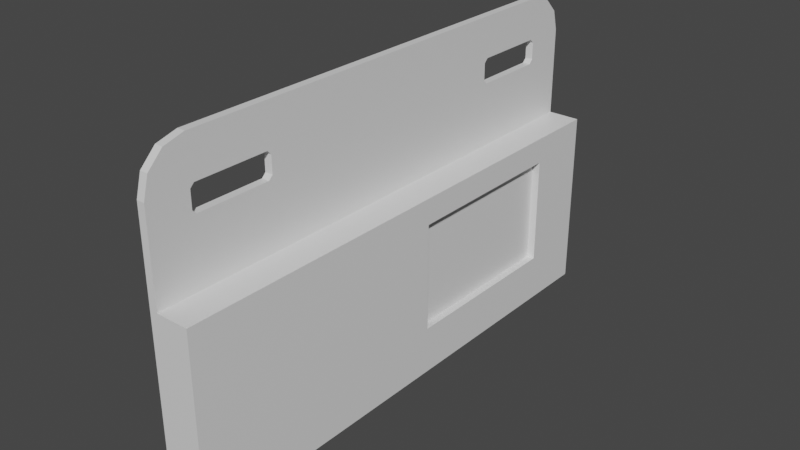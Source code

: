# Source: Batteries.blend  (saved by Blender 3.3.6; exported with 4.5.12 LTS)
import bpy
from mathutils import Matrix  # noqa: F401  (used for matrix-valued properties, if any)

bpy.ops.wm.read_factory_settings(use_empty=True)
scene = bpy.context.scene
scene.name = 'Scene'

# ---- collections
col_collection = bpy.data.collections.new('Collection'); scene.collection.children.link(col_collection)

# ---- materials (node trees are filled in below, after node groups)
mat_material = bpy.data.materials.new('Material')
mat_material.alpha_threshold = 0.0
mat_material.use_transparent_shadow = False
mat_material.roughness = 0.5
mat_material.line_color = (0.0, 0.0, 0.0, 1.0)

# ---- material node trees
mat_material.use_nodes = True; mat_material.node_tree.nodes.clear()
_N = mat_material.node_tree.nodes; _L = mat_material.node_tree.links
n0 = _N.new('ShaderNodeOutputMaterial'); n0.name = 'Material Output'; n0.location = (300, 300)
n1 = _N.new('ShaderNodeBsdfPrincipled'); n1.name = 'Principled BSDF'; n1.location = (10, 300)
n1.distribution = 'GGX'
n1.subsurface_method = 'RANDOM_WALK_SKIN'
n1.inputs[3].default_value = 1.45
n1.inputs[27].default_value = (0.0, 0.0, 0.0, 1.0)
n1.inputs[28].default_value = 1.0
_L.new(n1.outputs[0], n0.inputs[0])
n0.is_active_output = True

# ---- world
world_world = bpy.data.worlds.new('World'); scene.world = world_world
world_world.use_nodes = True; world_world.node_tree.nodes.clear()
_N = world_world.node_tree.nodes; _L = world_world.node_tree.links
n0 = _N.new('ShaderNodeOutputWorld'); n0.name = 'World Output'; n0.location = (300, 300)
n1 = _N.new('ShaderNodeBackground'); n1.name = 'Background'; n1.location = (10, 300)
n1.inputs[0].default_value = (0.05088, 0.05088, 0.05088, 1.0)
_L.new(n1.outputs[0], n0.inputs[0])
n0.is_active_output = True
world_world.color = (0.05088, 0.05088, 0.05088)
world_world.use_sun_shadow = False
world_world.sun_shadow_jitter_overblur = 0.0

# ---- meshes
me_cube = bpy.data.meshes.new('Cube')
me_cube.from_pydata([(0.015, 1.0, -0.5), (0.015, -1.0, -0.5), (-0.015, 1.0, -0.5), (-0.015, -1.0, -0.5), (0.015, 1.0, 0.5429), (0.015, 0.8429, 0.7), (0.015, 0.979, 0.6215), (0.015, 0.9215, 0.679), (0.015, -0.8429, 0.7), (0.015, -1.0, 0.5429), (0.015, -0.9215, 0.679), (0.015, -0.979, 0.6215), (-0.015, 0.8429, 0.7), (-0.015, 1.0, 0.5429), (-0.015, 0.9215, 0.679), (-0.015, 0.979, 0.6215), (-0.015, -1.0, 0.5429), (-0.015, -0.8429, 0.7), (-0.015, -0.979, 0.6215), (-0.015, -0.9215, 0.679), (-0.015, 1.0, 0.4465), (0.015, 1.0, 0.4465), (0.015, -1.0, 0.4465), (-0.015, -1.0, 0.4465), (-0.015, 0.5333, -0.5), (-0.015, -0.5333, -0.5), (0.015, -0.5333, -0.5), (0.015, 0.5333, -0.5), (-0.015, -0.8429, -0.5), (0.015, -0.8429, -0.5), (0.015, 0.8429, -0.5), (-0.015, 0.8429, -0.5), (0.015, 0.5483, 0.4465), (0.015, 0.5333, 0.4615), (0.015, 0.5183, 0.4465), (0.015, 0.5333, 0.4315), (0.015, -0.5333, 0.4615), (0.015, -0.5483, 0.4465), (0.015, -0.5333, 0.4315), (0.015, -0.5183, 0.4465), (-0.015, -0.5483, 0.4465), (-0.015, -0.5333, 0.4615), (-0.015, -0.5183, 0.4465), (-0.015, -0.5333, 0.4315), (-0.015, 0.5333, 0.4615), (-0.015, 0.5483, 0.4465), (-0.015, 0.5333, 0.4315), (-0.015, 0.5183, 0.4465), (0.015, 0.5333, 0.5279), (0.015, 0.5483, 0.5429), (0.015, 0.5183, 0.5429), (0.015, -0.5483, 0.5429), (0.015, -0.5333, 0.5279), (0.015, -0.5183, 0.5429), (-0.015, -0.5333, 0.5279), (-0.015, -0.5483, 0.5429), (-0.015, -0.5183, 0.5429), (-0.015, 0.5483, 0.5429), (-0.015, 0.5333, 0.5279), (-0.015, 0.5183, 0.5429), (0.015, -0.8279, 0.4465), (0.015, -0.8429, 0.4615), (0.015, -0.8579, 0.4465), (0.015, -0.8429, 0.4315), (0.015, -0.8429, 0.5279), (0.015, -0.8279, 0.5429), (0.015, -0.8579, 0.5429), (-0.015, -0.8429, 0.4615), (-0.015, -0.8279, 0.4465), (-0.015, -0.8429, 0.4315), (-0.015, -0.8579, 0.4465), (-0.015, -0.8279, 0.5429), (-0.015, -0.8429, 0.5279), (-0.015, -0.8579, 0.5429), (-0.015, 0.8279, 0.4465), (-0.015, 0.8429, 0.4615), (-0.015, 0.8579, 0.4465), (-0.015, 0.8429, 0.4315), (-0.015, 0.8429, 0.5279), (-0.015, 0.8279, 0.5429), (-0.015, 0.8579, 0.5429), (0.015, 0.8429, 0.4615), (0.015, 0.8279, 0.4465), (0.015, 0.8429, 0.4315), (0.015, 0.8579, 0.4465), (0.015, 0.8279, 0.5429), (0.015, 0.8429, 0.5279), (0.015, 0.8579, 0.5429), (0.015, 1.0, 0.2016), (0.015, -1.0, 0.2016), (-0.015, -1.0, 0.2016), (-0.015, 1.0, 0.2016), (0.015, 0.5333, 0.2016), (0.015, -0.5333, 0.2016), (0.015, 0.8429, 0.2016), (0.015, -0.8429, 0.2016), (-0.015, -0.8429, 0.2016), (-0.015, -0.5333, 0.2016), (-0.015, 0.5333, 0.2016), (-0.015, 0.8429, 0.2016), (0.14, 0.743, -0.3165), (0.14, 1.0, -0.5), (0.14, 1.0, 0.2016), (0.14, -1.0, 0.2016), (0.14, -1.0, -0.5), (0.14, -0.8429, -0.5), (0.14, 0.06031, -0.3165), (0.14, 0.5333, -0.3165), (0.14, 0.06031, 0.1018), (0.14, -0.8429, 0.2016), (0.14, 0.5333, 0.2016), (0.14, 0.743, 0.1018), (0.14, -0.5333, -0.5), (0.14, 0.5333, -0.5), (0.14, 0.8429, -0.5), (0.14, -0.5333, 0.2016), (0.14, 0.8429, 0.2016), (0.14, 0.5333, 0.1018), (0.11, 0.5333, -0.3165), (0.11, 0.5333, 0.1018), (0.11, 0.06031, -0.3165), (0.11, 0.743, -0.3165), (0.11, 0.06031, 0.1018), (0.11, 0.743, 0.1018)], [], [(22, 9, 16, 23), (62, 61, 64, 66, 9, 22), (28, 29, 1, 3), (5, 12, 17, 8), (71, 55, 51, 65), (8, 17, 19, 10), (10, 19, 18, 11), (11, 18, 16, 9), (12, 5, 7, 14), (14, 7, 6, 15), (15, 6, 4, 13), (20, 13, 4, 21), (91, 20, 21, 88), (23, 16, 73, 72, 67, 70), (21, 4, 87, 86, 81, 84), (89, 22, 23, 90), (67, 72, 64, 61), (81, 86, 78, 75), (93, 38, 37, 60, 63, 95), (98, 46, 45, 74, 77, 99), (16, 18, 19, 17, 12, 14, 15, 13, 80, 79, 57, 59, 56, 55, 71, 73), (94, 83, 82, 32, 35, 92), (97, 43, 42, 47, 46, 98), (42, 41, 54, 56, 59, 58, 44, 47), (44, 58, 48, 33), (34, 33, 48, 50, 53, 52, 36, 39), (31, 30, 27, 24), (24, 27, 26, 25), (76, 75, 78, 80, 13, 20), (90, 23, 70, 69, 96), (96, 69, 68, 40, 43, 97), (68, 60, 37, 40), (25, 26, 29, 28), (2, 0, 30, 31), (88, 21, 84, 83, 94), (95, 63, 62, 22, 89), (85, 49, 57, 79), (41, 36, 52, 54), (4, 6, 7, 5, 8, 10, 11, 9, 66, 65, 51, 53, 50, 49, 85, 87), (92, 35, 34, 39, 38, 93), (99, 77, 76, 20, 91), (32, 33, 34, 35), (36, 37, 38, 39), (40, 41, 42, 43), (44, 45, 46, 47), (48, 49, 50), (51, 52, 53), (54, 55, 56), (57, 58, 59), (60, 61, 62, 63), (64, 65, 66), (67, 68, 69, 70), (71, 72, 73), (74, 75, 76, 77), (78, 79, 80), (81, 82, 83, 84), (85, 86, 87), (71, 65, 64, 72), (67, 61, 60, 68), (40, 37, 36, 41), (54, 52, 51, 55), (57, 49, 48, 58), (44, 33, 32, 45), (85, 79, 78, 86), (81, 75, 74, 82), (82, 74, 45, 32), (31, 99, 91, 2), (94, 92, 110, 116), (0, 88, 102, 101), (88, 94, 116, 102), (28, 96, 97, 25), (3, 90, 96, 28), (25, 97, 98, 24), (27, 30, 114, 113), (24, 98, 99, 31), (29, 26, 112, 105), (1, 89, 90, 3), (2, 91, 88, 0), (107, 100, 121, 118), (105, 109, 103, 104), (101, 102, 116, 114), (100, 111, 123, 121), (112, 115, 109, 105), (26, 27, 113, 112), (1, 29, 105, 104), (92, 93, 115, 110), (30, 0, 101, 114), (89, 1, 104, 103), (95, 89, 103, 109), (93, 95, 109, 115), (107, 106, 112, 113), (100, 107, 113, 114), (106, 108, 115, 112), (111, 100, 114, 116), (108, 117, 110, 115), (117, 111, 116, 110), (118, 119, 122, 120), (121, 123, 119, 118), (117, 108, 122, 119), (108, 106, 120, 122), (106, 107, 118, 120), (111, 117, 119, 123)])
_uv = me_cube.uv_layers.new(name='UVMap')
_uv.uv.foreach_set('vector', [0.4836, 0.75, 0.5923, 0.75, 0.5923, 1.0, 0.4836, 1.0, 0.4836, 0.7123, 0.5005, 0.7083, 0.5754, 0.7083, 0.5923, 0.7123, 0.5923, 0.75, 0.4836, 0.75, 0.125, 0.7083, 0.375, 0.7083, 0.375, 0.75, 0.125, 0.75, 0.625, 0.5196, 0.875, 0.5196, 0.875, 0.7304, 0.625, 0.7304, 0.5923, 0.04369, 0.5923, 0.08131, 0.5923, 0.6687, 0.5923, 0.7063, 0.625, 0.7304, 0.875, 0.7304, 0.875, 0.75, 0.625, 0.75, 0.625, 0.75, 0.625, 1.0, 0.6086, 1.0, 0.6086, 0.75, 0.6086, 0.75, 0.6086, 1.0, 0.5923, 1.0, 0.5923, 0.75, 0.875, 0.5196, 0.625, 0.5196, 0.625, 0.5, 0.875, 0.5, 0.625, 0.25, 0.625, 0.5, 0.6086, 0.5, 0.6086, 0.25, 0.6086, 0.25, 0.6086, 0.5, 0.5923, 0.5, 0.5923, 0.25, 0.4836, 0.25, 0.5923, 0.25, 0.5923, 0.5, 0.4836, 0.5, 0.4293, 0.25, 0.4836, 0.25, 0.4836, 0.5, 0.4293, 0.5, 0.4836, 0.0, 0.5923, 0.0, 0.5923, 0.03769, 0.5754, 0.04167, 0.5005, 0.04167, 0.4836, 0.03769, 0.4836, 0.5, 0.5923, 0.5, 0.5923, 0.5377, 0.5754, 0.5417, 0.5005, 0.5417, 0.4836, 0.5377, 0.4293, 0.75, 0.4836, 0.75, 0.4836, 1.0, 0.4293, 1.0, 0.5005, 0.04167, 0.5754, 0.04167, 0.5754, 0.7083, 0.5005, 0.7083, 0.5005, 0.5417, 0.5754, 0.5417, 0.5754, 0.2083, 0.5005, 0.2083, 0.4285, 0.6667, 0.4819, 0.6667, 0.4836, 0.6687, 0.4836, 0.7063, 0.4819, 0.7083, 0.4285, 0.7083, 0.4285, 0.1667, 0.4819, 0.1667, 0.4836, 0.1687, 0.4836, 0.2063, 0.4819, 0.2083, 0.4285, 0.2083, 0.5923, 0.0, 0.6086, 0.00263, 0.6206, 0.009817, 0.625, 0.01963, 0.625, 0.2304, 0.6206, 0.2402, 0.6086, 0.2474, 0.5923, 0.25, 0.5923, 0.2123, 0.5923, 0.2063, 0.5923, 0.1687, 0.5923, 0.1655, 0.5923, 0.08451, 0.5923, 0.08131, 0.5923, 0.04369, 0.5923, 0.03769, 0.4285, 0.5417, 0.4819, 0.5417, 0.4836, 0.5437, 0.4836, 0.5813, 0.4819, 0.5833, 0.4285, 0.5833, 0.4285, 0.08333, 0.4819, 0.08333, 0.4836, 0.08451, 0.4836, 0.1655, 0.4819, 0.1667, 0.4285, 0.1667, 0.4836, 0.08451, 0.5005, 0.08333, 0.5754, 0.08333, 0.5923, 0.08451, 0.5923, 0.1655, 0.5754, 0.1667, 0.5005, 0.1667, 0.4836, 0.1655, 0.5005, 0.1667, 0.5754, 0.1667, 0.5754, 0.5833, 0.5005, 0.5833, 0.4836, 0.5845, 0.5005, 0.5833, 0.5754, 0.5833, 0.5923, 0.5845, 0.5923, 0.6655, 0.5754, 0.6667, 0.5005, 0.6667, 0.4836, 0.6655, 0.125, 0.5417, 0.375, 0.5417, 0.375, 0.5833, 0.125, 0.5833, 0.125, 0.5833, 0.375, 0.5833, 0.375, 0.6667, 0.125, 0.6667, 0.4836, 0.2123, 0.5005, 0.2083, 0.5754, 0.2083, 0.5923, 0.2123, 0.5923, 0.25, 0.4836, 0.25, 0.4293, 0.0, 0.4836, 0.0, 0.4836, 0.03769, 0.4819, 0.04167, 0.4285, 0.04167, 0.4285, 0.04167, 0.4819, 0.04167, 0.4836, 0.04369, 0.4836, 0.08131, 0.4819, 0.08333, 0.4285, 0.08333, 0.4836, 0.04369, 0.4836, 0.7063, 0.4836, 0.6687, 0.4836, 0.08131, 0.125, 0.6667, 0.375, 0.6667, 0.375, 0.7083, 0.125, 0.7083, 0.125, 0.5, 0.375, 0.5, 0.375, 0.5417, 0.125, 0.5417, 0.4293, 0.5, 0.4836, 0.5, 0.4836, 0.5377, 0.4819, 0.5417, 0.4285, 0.5417, 0.4285, 0.7083, 0.4819, 0.7083, 0.4836, 0.7123, 0.4836, 0.75, 0.4293, 0.75, 0.5923, 0.5437, 0.5923, 0.5813, 0.5923, 0.1687, 0.5923, 0.2063, 0.5005, 0.08333, 0.5005, 0.6667, 0.5754, 0.6667, 0.5754, 0.08333, 0.5923, 0.5, 0.6086, 0.5026, 0.6206, 0.5098, 0.625, 0.5196, 0.625, 0.7304, 0.6206, 0.7402, 0.6086, 0.7474, 0.5923, 0.75, 0.5923, 0.7123, 0.5923, 0.7063, 0.5923, 0.6687, 0.5923, 0.6655, 0.5923, 0.5845, 0.5923, 0.5813, 0.5923, 0.5437, 0.5923, 0.5377, 0.4285, 0.5833, 0.4819, 0.5833, 0.4836, 0.5845, 0.4836, 0.6655, 0.4819, 0.6667, 0.4285, 0.6667, 0.4285, 0.2083, 0.4819, 0.2083, 0.4836, 0.2123, 0.4836, 0.25, 0.4293, 0.25, 0.4836, 0.5813, 0.4836, 0.5833, 0.4836, 0.5845, 0.4819, 0.5833, 0.5005, 0.6667, 0.4836, 0.6667, 0.4819, 0.6667, 0.4836, 0.6655, 0.4836, 0.08131, 0.4836, 0.08333, 0.4836, 0.08451, 0.4819, 0.08333, 0.5005, 0.1667, 0.4836, 0.1667, 0.4819, 0.1667, 0.4836, 0.1655, 0.5754, 0.5833, 0.5923, 0.5833, 0.5923, 0.5845, 0.5923, 0.6687, 0.5923, 0.6667, 0.5923, 0.6655, 0.5754, 0.08333, 0.5923, 0.08333, 0.5923, 0.08451, 0.5923, 0.1687, 0.5923, 0.1667, 0.5923, 0.1655, 0.4836, 0.7063, 0.4836, 0.7083, 0.4836, 0.7123, 0.4819, 0.7083, 0.5754, 0.7083, 0.5923, 0.7083, 0.5923, 0.7123, 0.5005, 0.04167, 0.4836, 0.04167, 0.4819, 0.04167, 0.4836, 0.03769, 0.5923, 0.04369, 0.5923, 0.04167, 0.5923, 0.03769, 0.4836, 0.2063, 0.4836, 0.2083, 0.4836, 0.2123, 0.4819, 0.2083, 0.5754, 0.2083, 0.5923, 0.2083, 0.5923, 0.2123, 0.5005, 0.5417, 0.4836, 0.5417, 0.4819, 0.5417, 0.4836, 0.5377, 0.5923, 0.5437, 0.5923, 0.5417, 0.5923, 0.5377, 0.5923, 0.04369, 0.5923, 0.7063, 0.5754, 0.7083, 0.5754, 0.04167, 0.5005, 0.04167, 0.5005, 0.7083, 0.4836, 0.7063, 0.4836, 0.04369, 0.4836, 0.08131, 0.4836, 0.6687, 0.5005, 0.6667, 0.5005, 0.08333, 0.5754, 0.08333, 0.5754, 0.6667, 0.5923, 0.6687, 0.5923, 0.08131, 0.5923, 0.1687, 0.5923, 0.5813, 0.5754, 0.5833, 0.5754, 0.1667, 0.5005, 0.1667, 0.5005, 0.5833, 0.4836, 0.5813, 0.4836, 0.1687, 0.5923, 0.5437, 0.5923, 0.2063, 0.5754, 0.2083, 0.5754, 0.5417, 0.5005, 0.5417, 0.5005, 0.2083, 0.4836, 0.2063, 0.4836, 0.5437, 0.4836, 0.5437, 0.4836, 0.2063, 0.4836, 0.1687, 0.4836, 0.5813, 0.375, 0.2083, 0.4285, 0.2083, 0.4293, 0.25, 0.375, 0.25, 0.4285, 0.5417, 0.4285, 0.5833, 0.4285, 0.5833, 0.4285, 0.5417, 0.375, 0.5, 0.4293, 0.5, 0.4293, 0.5, 0.375, 0.5, 0.4293, 0.5, 0.4285, 0.5417, 0.4285, 0.5417, 0.4293, 0.5, 0.375, 0.04167, 0.4285, 0.04167, 0.4285, 0.08333, 0.375, 0.08333, 0.375, 0.0, 0.4293, 0.0, 0.4285, 0.04167, 0.375, 0.04167, 0.375, 0.08333, 0.4285, 0.08333, 0.4285, 0.1667, 0.375, 0.1667, 0.375, 0.5833, 0.375, 0.5417, 0.375, 0.5417, 0.375, 0.5833, 0.375, 0.1667, 0.4285, 0.1667, 0.4285, 0.2083, 0.375, 0.2083, 0.375, 0.7083, 0.375, 0.6667, 0.375, 0.6667, 0.375, 0.7083, 0.375, 0.75, 0.4293, 0.75, 0.4293, 1.0, 0.375, 1.0, 0.375, 0.25, 0.4293, 0.25, 0.4293, 0.5, 0.375, 0.5, 0.3826, 0.5833, 0.3826, 0.5551, 0.3826, 0.5551, 0.3826, 0.5833, 0.375, 0.7083, 0.4285, 0.7083, 0.4293, 0.75, 0.375, 0.75, 0.375, 0.5, 0.4293, 0.5, 0.4285, 0.5417, 0.375, 0.5417, 0.3826, 0.5551, 0.4208, 0.5551, 0.4208, 0.5551, 0.3826, 0.5551, 0.375, 0.6667, 0.4285, 0.6667, 0.4285, 0.7083, 0.375, 0.7083, 0.375, 0.6667, 0.375, 0.5833, 0.375, 0.5833, 0.375, 0.6667, 0.375, 0.75, 0.375, 0.7083, 0.375, 0.7083, 0.375, 0.75, 0.4285, 0.5833, 0.4285, 0.6667, 0.4285, 0.6667, 0.4285, 0.5833, 0.375, 0.5417, 0.375, 0.5, 0.375, 0.5, 0.375, 0.5417, 0.4293, 0.75, 0.375, 0.75, 0.375, 0.75, 0.4293, 0.75, 0.4285, 0.7083, 0.4293, 0.75, 0.4293, 0.75, 0.4285, 0.7083, 0.4285, 0.6667, 0.4285, 0.7083, 0.4285, 0.7083, 0.4285, 0.6667, 0.3826, 0.5833, 0.3826, 0.6589, 0.375, 0.6667, 0.375, 0.5833, 0.3826, 0.5551, 0.3826, 0.5833, 0.375, 0.5833, 0.375, 0.5417, 0.3826, 0.6589, 0.4208, 0.6589, 0.4285, 0.6667, 0.375, 0.6667, 0.4208, 0.5551, 0.3826, 0.5551, 0.375, 0.5417, 0.4285, 0.5417, 0.4208, 0.6589, 0.4208, 0.5833, 0.4285, 0.5833, 0.4285, 0.6667, 0.4208, 0.5833, 0.4208, 0.5551, 0.4285, 0.5417, 0.4285, 0.5833, 0.3826, 0.5833, 0.4208, 0.5833, 0.4208, 0.6589, 0.3826, 0.6589, 0.3826, 0.5551, 0.4208, 0.5551, 0.4208, 0.5833, 0.3826, 0.5833, 0.4208, 0.5833, 0.4208, 0.6589, 0.4208, 0.6589, 0.4208, 0.5833, 0.4208, 0.6589, 0.3826, 0.6589, 0.3826, 0.6589, 0.4208, 0.6589, 0.3826, 0.6589, 0.3826, 0.5833, 0.3826, 0.5833, 0.3826, 0.6589, 0.4208, 0.5551, 0.4208, 0.5833, 0.4208, 0.5833, 0.4208, 0.5551])
me_cube.materials.append(mat_material)
me_cube.use_mirror_vertex_groups = False
me_cube.update()

# ---- objects
ob_cube = bpy.data.objects.new('Cube', me_cube)

# ---- transforms, parenting, visibility, modifiers, constraints
ob_cube.location = (0.0, 0.0, 0.0)
ob_cube.lock_rotations_4d = False
ob_cube.empty_display_type = 'ARROWS'
ob_cube.lineart.crease_threshold = 0.0

# ---- collection membership
col_collection.objects.link(ob_cube)

# ---- scene / render settings (as saved in the file)
scene.frame_start = 1; scene.frame_end = 250; scene.frame_set(0)
scene.render.engine = 'BLENDER_EEVEE_NEXT'
scene.cycles.sampling_pattern = 'TABULATED_SOBOL'
scene.cycles.use_light_tree = False
scene.view_settings.view_transform = 'Filmic'
bpy.context.view_layer.update()

# ---- added for rendering (the .blend has no active camera and no usable light): camera, sun
cam_auto = bpy.data.cameras.new('AutoCamera')
cam_auto.lens = 50.0
cam_auto.sensor_width = 36.0
cam_auto.clip_end = 1000.0
ob_auto_camera = bpy.data.objects.new('AutoCamera', cam_auto)
scene.collection.objects.link(ob_auto_camera)
ob_auto_camera.location = (2.22524, -2.59528, 1.83019)
ob_auto_camera.rotation_euler = (1.09748, -7.21219e-08, 0.694738)
scene.camera = ob_auto_camera
light_auto_sun = bpy.data.lights.new('AutoSun', 'SUN')
light_auto_sun.energy = 3.0
light_auto_sun.angle = 0.0523599
ob_auto_sun = bpy.data.objects.new('AutoSun', light_auto_sun)
scene.collection.objects.link(ob_auto_sun)
ob_auto_sun.rotation_euler = (0.872665, 0.174533, 0.523599)
bpy.context.view_layer.update()

